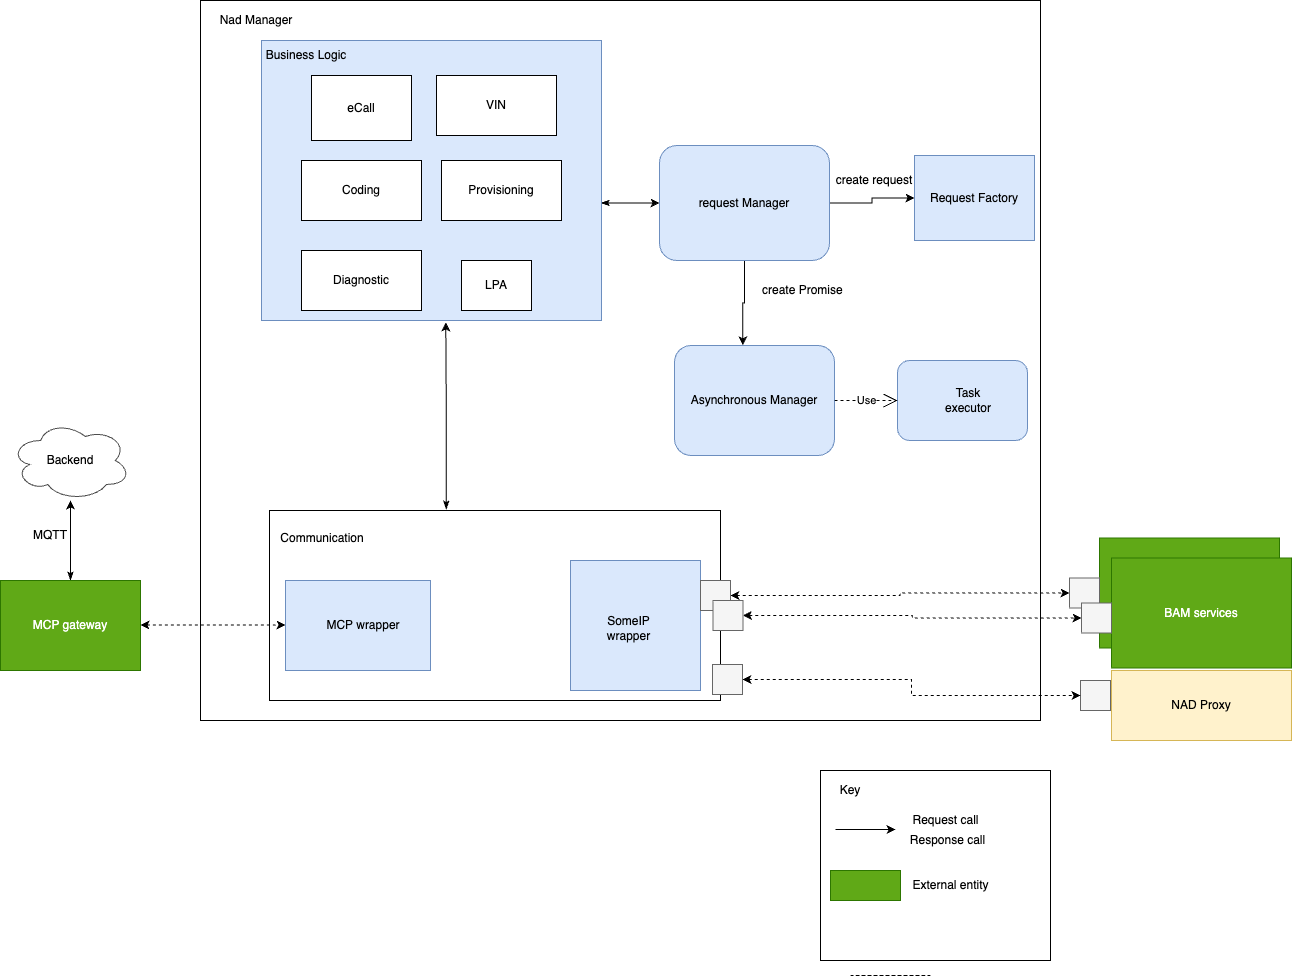

The diagram above was exported from draw.io. Its source (the exported page's mxGraphModel, read from the mxfile embedded in the PNG):
<mxGraphModel dx="1224" dy="1267" grid="1" gridSize="10" guides="1" tooltips="1" connect="1" arrows="1" fold="1" page="1" pageScale="1" pageWidth="850" pageHeight="1100" math="0" shadow="0">
  <root>
    <mxCell id="14pLYg8llGChTj-51ZtX-0" />
    <mxCell id="14pLYg8llGChTj-51ZtX-1" parent="14pLYg8llGChTj-51ZtX-0" />
    <mxCell id="14pLYg8llGChTj-51ZtX-2" value="" style="rounded=0;whiteSpace=wrap;html=1;fillColor=none;gradientColor=none;" vertex="1" parent="14pLYg8llGChTj-51ZtX-1">
      <mxGeometry x="2260" y="1740" width="230" height="190" as="geometry" />
    </mxCell>
    <mxCell id="14pLYg8llGChTj-51ZtX-3" value="Key" style="text;html=1;strokeColor=none;fillColor=none;align=center;verticalAlign=middle;whiteSpace=wrap;rounded=0;" vertex="1" parent="14pLYg8llGChTj-51ZtX-1">
      <mxGeometry x="2270" y="1750" width="40" height="20" as="geometry" />
    </mxCell>
    <mxCell id="14pLYg8llGChTj-51ZtX-4" value="" style="endArrow=classic;html=1;rounded=0;" edge="1" parent="14pLYg8llGChTj-51ZtX-1">
      <mxGeometry width="50" height="50" relative="1" as="geometry">
        <mxPoint x="2275" y="1799" as="sourcePoint" />
        <mxPoint x="2335" y="1799" as="targetPoint" />
      </mxGeometry>
    </mxCell>
    <mxCell id="14pLYg8llGChTj-51ZtX-5" value="Request call" style="text;html=1;strokeColor=none;fillColor=none;align=center;verticalAlign=middle;whiteSpace=wrap;rounded=0;" vertex="1" parent="14pLYg8llGChTj-51ZtX-1">
      <mxGeometry x="2343" y="1780" width="85" height="20" as="geometry" />
    </mxCell>
    <mxCell id="14pLYg8llGChTj-51ZtX-6" value="Response call" style="text;html=1;strokeColor=none;fillColor=none;align=center;verticalAlign=middle;whiteSpace=wrap;rounded=0;" vertex="1" parent="14pLYg8llGChTj-51ZtX-1">
      <mxGeometry x="2345" y="1800" width="85" height="20" as="geometry" />
    </mxCell>
    <mxCell id="14pLYg8llGChTj-51ZtX-7" value="" style="rounded=0;whiteSpace=wrap;html=1;fillColor=#60a917;strokeColor=#2D7600;fontColor=#ffffff;" vertex="1" parent="14pLYg8llGChTj-51ZtX-1">
      <mxGeometry x="2270" y="1840" width="70" height="30" as="geometry" />
    </mxCell>
    <mxCell id="14pLYg8llGChTj-51ZtX-8" value="External entity" style="text;html=1;strokeColor=none;fillColor=none;align=center;verticalAlign=middle;whiteSpace=wrap;rounded=0;" vertex="1" parent="14pLYg8llGChTj-51ZtX-1">
      <mxGeometry x="2348" y="1845" width="85" height="20" as="geometry" />
    </mxCell>
    <mxCell id="14pLYg8llGChTj-51ZtX-9" style="edgeStyle=orthogonalEdgeStyle;rounded=0;orthogonalLoop=1;jettySize=auto;html=1;exitX=1;exitY=0.5;exitDx=0;exitDy=0;entryX=0;entryY=0.5;entryDx=0;entryDy=0;" edge="1" parent="14pLYg8llGChTj-51ZtX-1">
      <mxGeometry relative="1" as="geometry">
        <mxPoint x="1295" y="-45" as="sourcePoint" />
      </mxGeometry>
    </mxCell>
    <mxCell id="14pLYg8llGChTj-51ZtX-10" style="edgeStyle=orthogonalEdgeStyle;rounded=0;orthogonalLoop=1;jettySize=auto;html=1;exitX=1;exitY=1;exitDx=0;exitDy=0;entryX=0;entryY=0.75;entryDx=0;entryDy=0;" edge="1" parent="14pLYg8llGChTj-51ZtX-1">
      <mxGeometry relative="1" as="geometry">
        <mxPoint x="1290.6066017177982" y="-34.393398282201815" as="sourcePoint" />
      </mxGeometry>
    </mxCell>
    <mxCell id="14pLYg8llGChTj-51ZtX-11" style="edgeStyle=orthogonalEdgeStyle;rounded=0;orthogonalLoop=1;jettySize=auto;html=1;exitX=1;exitY=0.5;exitDx=0;exitDy=0;entryX=0;entryY=0.5;entryDx=0;entryDy=0;dashed=1;endArrow=none;endFill=0;" edge="1" parent="14pLYg8llGChTj-51ZtX-1">
      <mxGeometry relative="1" as="geometry">
        <mxPoint x="2290" y="1944.9999999999995" as="sourcePoint" />
        <mxPoint x="2370" y="1944.9999999999995" as="targetPoint" />
      </mxGeometry>
    </mxCell>
    <mxCell id="14pLYg8llGChTj-51ZtX-12" value="" style="edgeStyle=orthogonalEdgeStyle;rounded=0;orthogonalLoop=1;jettySize=auto;html=1;endArrow=none;endFill=0;dashed=1;" edge="1" parent="14pLYg8llGChTj-51ZtX-1">
      <mxGeometry relative="1" as="geometry">
        <mxPoint x="2370" y="1944.9999999999995" as="sourcePoint" />
        <mxPoint x="2290" y="1944.9999999999995" as="targetPoint" />
      </mxGeometry>
    </mxCell>
    <mxCell id="14pLYg8llGChTj-51ZtX-13" value="" style="rounded=0;whiteSpace=wrap;html=1;" vertex="1" parent="14pLYg8llGChTj-51ZtX-1">
      <mxGeometry x="1640" y="970" width="840" height="720" as="geometry" />
    </mxCell>
    <mxCell id="14pLYg8llGChTj-51ZtX-15" style="edgeStyle=orthogonalEdgeStyle;rounded=0;orthogonalLoop=1;jettySize=auto;html=1;exitX=0.5;exitY=0;exitDx=0;exitDy=0;startArrow=classicThin;startFill=1;" edge="1" parent="14pLYg8llGChTj-51ZtX-1" source="14pLYg8llGChTj-51ZtX-16" target="14pLYg8llGChTj-51ZtX-32">
      <mxGeometry relative="1" as="geometry" />
    </mxCell>
    <mxCell id="14pLYg8llGChTj-51ZtX-16" value="MCP gateway" style="rounded=0;whiteSpace=wrap;html=1;fillColor=#60a917;strokeColor=#2D7600;fontColor=#ffffff;" vertex="1" parent="14pLYg8llGChTj-51ZtX-1">
      <mxGeometry x="1440" y="1550" width="140" height="90" as="geometry" />
    </mxCell>
    <mxCell id="14pLYg8llGChTj-51ZtX-17" style="edgeStyle=orthogonalEdgeStyle;rounded=0;orthogonalLoop=1;jettySize=auto;html=1;exitX=1;exitY=0.5;exitDx=0;exitDy=0;entryX=0;entryY=0.5;entryDx=0;entryDy=0;" edge="1" parent="14pLYg8llGChTj-51ZtX-1" source="14pLYg8llGChTj-51ZtX-19" target="14pLYg8llGChTj-51ZtX-20">
      <mxGeometry relative="1" as="geometry" />
    </mxCell>
    <mxCell id="14pLYg8llGChTj-51ZtX-18" style="edgeStyle=orthogonalEdgeStyle;rounded=0;orthogonalLoop=1;jettySize=auto;html=1;exitX=0.5;exitY=1;exitDx=0;exitDy=0;entryX=0.427;entryY=-0.002;entryDx=0;entryDy=0;entryPerimeter=0;" edge="1" parent="14pLYg8llGChTj-51ZtX-1" source="14pLYg8llGChTj-51ZtX-19" target="14pLYg8llGChTj-51ZtX-22">
      <mxGeometry relative="1" as="geometry" />
    </mxCell>
    <mxCell id="14pLYg8llGChTj-51ZtX-19" value="request Manager" style="rounded=1;whiteSpace=wrap;html=1;fillColor=#dae8fc;strokeColor=#6c8ebf;" vertex="1" parent="14pLYg8llGChTj-51ZtX-1">
      <mxGeometry x="2099" y="1115" width="170" height="115" as="geometry" />
    </mxCell>
    <mxCell id="14pLYg8llGChTj-51ZtX-20" value="Request Factory" style="rounded=0;whiteSpace=wrap;html=1;fillColor=#dae8fc;strokeColor=#6c8ebf;" vertex="1" parent="14pLYg8llGChTj-51ZtX-1">
      <mxGeometry x="2354" y="1125" width="120" height="85" as="geometry" />
    </mxCell>
    <mxCell id="14pLYg8llGChTj-51ZtX-21" value="" style="rounded=1;whiteSpace=wrap;html=1;fillColor=#dae8fc;strokeColor=#6c8ebf;" vertex="1" parent="14pLYg8llGChTj-51ZtX-1">
      <mxGeometry x="2337" y="1330" width="130" height="80" as="geometry" />
    </mxCell>
    <mxCell id="14pLYg8llGChTj-51ZtX-22" value="Asynchronous Manager" style="rounded=1;whiteSpace=wrap;html=1;fillColor=#dae8fc;strokeColor=#6c8ebf;" vertex="1" parent="14pLYg8llGChTj-51ZtX-1">
      <mxGeometry x="2114" y="1315" width="160" height="110" as="geometry" />
    </mxCell>
    <mxCell id="14pLYg8llGChTj-51ZtX-23" value="create Promise&amp;nbsp;" style="text;html=1;strokeColor=none;fillColor=none;align=center;verticalAlign=middle;whiteSpace=wrap;rounded=0;" vertex="1" parent="14pLYg8llGChTj-51ZtX-1">
      <mxGeometry x="2199" y="1250" width="90" height="20" as="geometry" />
    </mxCell>
    <mxCell id="14pLYg8llGChTj-51ZtX-24" value="BAM services" style="rounded=0;whiteSpace=wrap;html=1;fillColor=#60a917;strokeColor=#2D7600;fontColor=#ffffff;" vertex="1" parent="14pLYg8llGChTj-51ZtX-1">
      <mxGeometry x="2539" y="1507.5" width="180" height="110" as="geometry" />
    </mxCell>
    <mxCell id="14pLYg8llGChTj-51ZtX-25" value="Task executor" style="text;html=1;strokeColor=none;fillColor=none;align=center;verticalAlign=middle;whiteSpace=wrap;rounded=0;" vertex="1" parent="14pLYg8llGChTj-51ZtX-1">
      <mxGeometry x="2399" y="1360" width="18" height="20" as="geometry" />
    </mxCell>
    <mxCell id="14pLYg8llGChTj-51ZtX-26" value="create request" style="text;html=1;strokeColor=none;fillColor=none;align=center;verticalAlign=middle;whiteSpace=wrap;rounded=0;" vertex="1" parent="14pLYg8llGChTj-51ZtX-1">
      <mxGeometry x="2274" y="1140" width="80" height="20" as="geometry" />
    </mxCell>
    <mxCell id="14pLYg8llGChTj-51ZtX-27" value="Use" style="endArrow=open;endSize=12;dashed=1;html=1;exitX=1;exitY=0.5;exitDx=0;exitDy=0;entryX=0;entryY=0.5;entryDx=0;entryDy=0;" edge="1" parent="14pLYg8llGChTj-51ZtX-1" source="14pLYg8llGChTj-51ZtX-22" target="14pLYg8llGChTj-51ZtX-21">
      <mxGeometry width="160" relative="1" as="geometry">
        <mxPoint x="1889" y="1295" as="sourcePoint" />
        <mxPoint x="2049" y="1295" as="targetPoint" />
      </mxGeometry>
    </mxCell>
    <mxCell id="14pLYg8llGChTj-51ZtX-31" value="Nad Manager" style="text;html=1;strokeColor=none;fillColor=none;align=center;verticalAlign=middle;whiteSpace=wrap;rounded=0;" vertex="1" parent="14pLYg8llGChTj-51ZtX-1">
      <mxGeometry x="1651" y="980" width="90" height="20" as="geometry" />
    </mxCell>
    <mxCell id="14pLYg8llGChTj-51ZtX-32" value="Backend" style="ellipse;shape=cloud;whiteSpace=wrap;html=1;strokeColor=#4D4D4D;fillColor=none;gradientColor=none;" vertex="1" parent="14pLYg8llGChTj-51ZtX-1">
      <mxGeometry x="1450" y="1390" width="120" height="80" as="geometry" />
    </mxCell>
    <mxCell id="14pLYg8llGChTj-51ZtX-36" style="edgeStyle=orthogonalEdgeStyle;rounded=0;orthogonalLoop=1;jettySize=auto;html=1;exitX=0.392;exitY=-0.005;exitDx=0;exitDy=0;entryX=0.542;entryY=1.007;entryDx=0;entryDy=0;entryPerimeter=0;startArrow=classicThin;startFill=1;exitPerimeter=0;" edge="1" parent="14pLYg8llGChTj-51ZtX-1" source="PH_HvREe1qdusfj9qUIC-0" target="14pLYg8llGChTj-51ZtX-39">
      <mxGeometry relative="1" as="geometry">
        <mxPoint x="1910.5" y="1460" as="sourcePoint" />
      </mxGeometry>
    </mxCell>
    <mxCell id="14pLYg8llGChTj-51ZtX-38" style="edgeStyle=orthogonalEdgeStyle;rounded=0;orthogonalLoop=1;jettySize=auto;html=1;entryX=0;entryY=0.5;entryDx=0;entryDy=0;exitX=0.998;exitY=0.58;exitDx=0;exitDy=0;exitPerimeter=0;startArrow=classicThin;startFill=1;" edge="1" parent="14pLYg8llGChTj-51ZtX-1" source="14pLYg8llGChTj-51ZtX-39" target="14pLYg8llGChTj-51ZtX-19">
      <mxGeometry relative="1" as="geometry">
        <mxPoint x="2049" y="1173" as="sourcePoint" />
      </mxGeometry>
    </mxCell>
    <mxCell id="14pLYg8llGChTj-51ZtX-39" value="" style="rounded=0;whiteSpace=wrap;html=1;fillColor=#dae8fc;strokeColor=#6c8ebf;" vertex="1" parent="14pLYg8llGChTj-51ZtX-1">
      <mxGeometry x="1701" y="1010" width="340" height="280" as="geometry" />
    </mxCell>
    <mxCell id="14pLYg8llGChTj-51ZtX-40" value="Business Logic" style="text;html=1;strokeColor=none;fillColor=none;align=center;verticalAlign=middle;whiteSpace=wrap;rounded=0;" vertex="1" parent="14pLYg8llGChTj-51ZtX-1">
      <mxGeometry x="1701" y="1010" width="90" height="30" as="geometry" />
    </mxCell>
    <mxCell id="14pLYg8llGChTj-51ZtX-41" value="Coding" style="rounded=0;whiteSpace=wrap;html=1;" vertex="1" parent="14pLYg8llGChTj-51ZtX-1">
      <mxGeometry x="1741" y="1130" width="120" height="60" as="geometry" />
    </mxCell>
    <mxCell id="14pLYg8llGChTj-51ZtX-42" value="Provisioning" style="rounded=0;whiteSpace=wrap;html=1;" vertex="1" parent="14pLYg8llGChTj-51ZtX-1">
      <mxGeometry x="1881" y="1130" width="120" height="60" as="geometry" />
    </mxCell>
    <mxCell id="14pLYg8llGChTj-51ZtX-43" value="eCall" style="rounded=0;whiteSpace=wrap;html=1;" vertex="1" parent="14pLYg8llGChTj-51ZtX-1">
      <mxGeometry x="1751" y="1045" width="100" height="65" as="geometry" />
    </mxCell>
    <mxCell id="14pLYg8llGChTj-51ZtX-44" value="LPA" style="rounded=0;whiteSpace=wrap;html=1;" vertex="1" parent="14pLYg8llGChTj-51ZtX-1">
      <mxGeometry x="1901" y="1230" width="70" height="50" as="geometry" />
    </mxCell>
    <mxCell id="14pLYg8llGChTj-51ZtX-45" value="Diagnostic" style="rounded=0;whiteSpace=wrap;html=1;" vertex="1" parent="14pLYg8llGChTj-51ZtX-1">
      <mxGeometry x="1741" y="1220" width="120" height="60" as="geometry" />
    </mxCell>
    <mxCell id="14pLYg8llGChTj-51ZtX-46" value="VIN" style="rounded=0;whiteSpace=wrap;html=1;" vertex="1" parent="14pLYg8llGChTj-51ZtX-1">
      <mxGeometry x="1876" y="1045" width="120" height="60" as="geometry" />
    </mxCell>
    <mxCell id="14pLYg8llGChTj-51ZtX-47" value="BAM services" style="rounded=0;whiteSpace=wrap;html=1;fillColor=#60a917;strokeColor=#2D7600;fontColor=#ffffff;" vertex="1" parent="14pLYg8llGChTj-51ZtX-1">
      <mxGeometry x="2551" y="1527.5" width="180" height="110" as="geometry" />
    </mxCell>
    <mxCell id="14pLYg8llGChTj-51ZtX-48" value="" style="whiteSpace=wrap;html=1;aspect=fixed;fillColor=#f5f5f5;strokeColor=#666666;fontColor=#333333;" vertex="1" parent="14pLYg8llGChTj-51ZtX-1">
      <mxGeometry x="2509" y="1547.5" width="30" height="30" as="geometry" />
    </mxCell>
    <mxCell id="14pLYg8llGChTj-51ZtX-50" value="" style="whiteSpace=wrap;html=1;aspect=fixed;fillColor=#f5f5f5;strokeColor=#666666;fontColor=#333333;" vertex="1" parent="14pLYg8llGChTj-51ZtX-1">
      <mxGeometry x="2521" y="1572.5" width="30" height="30" as="geometry" />
    </mxCell>
    <mxCell id="14pLYg8llGChTj-51ZtX-53" value="MQTT" style="text;html=1;strokeColor=none;fillColor=none;align=center;verticalAlign=middle;whiteSpace=wrap;rounded=0;" vertex="1" parent="14pLYg8llGChTj-51ZtX-1">
      <mxGeometry x="1460" y="1490" width="60" height="30" as="geometry" />
    </mxCell>
    <mxCell id="14pLYg8llGChTj-51ZtX-54" style="edgeStyle=orthogonalEdgeStyle;rounded=0;orthogonalLoop=1;jettySize=auto;html=1;exitX=0.5;exitY=1;exitDx=0;exitDy=0;" edge="1" parent="14pLYg8llGChTj-51ZtX-1" source="14pLYg8llGChTj-51ZtX-31" target="14pLYg8llGChTj-51ZtX-31">
      <mxGeometry relative="1" as="geometry" />
    </mxCell>
    <mxCell id="PH_HvREe1qdusfj9qUIC-0" value="" style="rounded=0;whiteSpace=wrap;html=1;" vertex="1" parent="14pLYg8llGChTj-51ZtX-1">
      <mxGeometry x="1709" y="1480" width="451" height="190" as="geometry" />
    </mxCell>
    <mxCell id="PH_HvREe1qdusfj9qUIC-5" value="" style="rounded=0;whiteSpace=wrap;html=1;fillColor=#dae8fc;strokeColor=#6c8ebf;" vertex="1" parent="14pLYg8llGChTj-51ZtX-1">
      <mxGeometry x="1725" y="1550" width="145" height="90" as="geometry" />
    </mxCell>
    <mxCell id="PH_HvREe1qdusfj9qUIC-6" value="MCP wrapper" style="text;html=1;strokeColor=none;fillColor=none;align=center;verticalAlign=middle;whiteSpace=wrap;rounded=0;" vertex="1" parent="14pLYg8llGChTj-51ZtX-1">
      <mxGeometry x="1757.5" y="1585" width="90" height="20" as="geometry" />
    </mxCell>
    <mxCell id="PH_HvREe1qdusfj9qUIC-7" value="" style="rounded=0;whiteSpace=wrap;html=1;fillColor=#dae8fc;strokeColor=#6c8ebf;" vertex="1" parent="14pLYg8llGChTj-51ZtX-1">
      <mxGeometry x="2010" y="1530" width="130" height="130" as="geometry" />
    </mxCell>
    <mxCell id="PH_HvREe1qdusfj9qUIC-8" value="SomeIP wrapper" style="text;html=1;strokeColor=none;fillColor=none;align=center;verticalAlign=middle;whiteSpace=wrap;rounded=0;" vertex="1" parent="14pLYg8llGChTj-51ZtX-1">
      <mxGeometry x="2036" y="1587.5" width="65" height="20" as="geometry" />
    </mxCell>
    <mxCell id="PH_HvREe1qdusfj9qUIC-9" value="Communication" style="text;html=1;strokeColor=none;fillColor=none;align=center;verticalAlign=middle;whiteSpace=wrap;rounded=0;" vertex="1" parent="14pLYg8llGChTj-51ZtX-1">
      <mxGeometry x="1715" y="1490" width="94" height="35" as="geometry" />
    </mxCell>
    <mxCell id="PH_HvREe1qdusfj9qUIC-10" style="edgeStyle=orthogonalEdgeStyle;rounded=1;orthogonalLoop=1;jettySize=auto;html=1;exitX=1;exitY=0.5;exitDx=0;exitDy=0;entryX=0;entryY=0.5;entryDx=0;entryDy=0;dashed=1;startArrow=classic;startFill=1;" edge="1" parent="14pLYg8llGChTj-51ZtX-1">
      <mxGeometry relative="1" as="geometry">
        <mxPoint x="1580" y="1594.5" as="sourcePoint" />
        <mxPoint x="1725" y="1594.5" as="targetPoint" />
      </mxGeometry>
    </mxCell>
    <mxCell id="PH_HvREe1qdusfj9qUIC-16" style="edgeStyle=orthogonalEdgeStyle;rounded=0;orthogonalLoop=1;jettySize=auto;html=1;exitX=1;exitY=0.5;exitDx=0;exitDy=0;entryX=0;entryY=0.5;entryDx=0;entryDy=0;dashed=1;startArrow=classic;startFill=1;" edge="1" parent="14pLYg8llGChTj-51ZtX-1" source="PH_HvREe1qdusfj9qUIC-13" target="14pLYg8llGChTj-51ZtX-48">
      <mxGeometry relative="1" as="geometry" />
    </mxCell>
    <mxCell id="PH_HvREe1qdusfj9qUIC-13" value="" style="whiteSpace=wrap;html=1;aspect=fixed;fillColor=#f5f5f5;strokeColor=#666666;fontColor=#333333;" vertex="1" parent="14pLYg8llGChTj-51ZtX-1">
      <mxGeometry x="2140" y="1550" width="30" height="30" as="geometry" />
    </mxCell>
    <mxCell id="PH_HvREe1qdusfj9qUIC-15" style="edgeStyle=orthogonalEdgeStyle;rounded=0;orthogonalLoop=1;jettySize=auto;html=1;exitX=1;exitY=0.5;exitDx=0;exitDy=0;entryX=0;entryY=0.5;entryDx=0;entryDy=0;dashed=1;startArrow=classic;startFill=1;" edge="1" parent="14pLYg8llGChTj-51ZtX-1" source="PH_HvREe1qdusfj9qUIC-14" target="14pLYg8llGChTj-51ZtX-50">
      <mxGeometry relative="1" as="geometry" />
    </mxCell>
    <mxCell id="PH_HvREe1qdusfj9qUIC-14" value="" style="whiteSpace=wrap;html=1;aspect=fixed;fillColor=#f5f5f5;strokeColor=#666666;fontColor=#333333;" vertex="1" parent="14pLYg8llGChTj-51ZtX-1">
      <mxGeometry x="2152.5" y="1570" width="30" height="30" as="geometry" />
    </mxCell>
    <mxCell id="VBqbC3vk2Zj9rPXLA_Pa-0" value="NAD Proxy" style="rounded=0;whiteSpace=wrap;html=1;fillColor=#fff2cc;strokeColor=#d6b656;" vertex="1" parent="14pLYg8llGChTj-51ZtX-1">
      <mxGeometry x="2551" y="1640" width="180" height="70" as="geometry" />
    </mxCell>
    <mxCell id="VBqbC3vk2Zj9rPXLA_Pa-1" value="" style="whiteSpace=wrap;html=1;aspect=fixed;fillColor=#f5f5f5;strokeColor=#666666;fontColor=#333333;" vertex="1" parent="14pLYg8llGChTj-51ZtX-1">
      <mxGeometry x="2520" y="1650" width="30" height="30" as="geometry" />
    </mxCell>
    <mxCell id="VBqbC3vk2Zj9rPXLA_Pa-2" style="edgeStyle=orthogonalEdgeStyle;rounded=0;orthogonalLoop=1;jettySize=auto;html=1;exitX=1;exitY=0.5;exitDx=0;exitDy=0;entryX=0;entryY=0.5;entryDx=0;entryDy=0;dashed=1;startArrow=classic;startFill=1;" edge="1" parent="14pLYg8llGChTj-51ZtX-1" source="VBqbC3vk2Zj9rPXLA_Pa-3" target="VBqbC3vk2Zj9rPXLA_Pa-1">
      <mxGeometry relative="1" as="geometry" />
    </mxCell>
    <mxCell id="VBqbC3vk2Zj9rPXLA_Pa-3" value="" style="whiteSpace=wrap;html=1;aspect=fixed;fillColor=#f5f5f5;strokeColor=#666666;fontColor=#333333;" vertex="1" parent="14pLYg8llGChTj-51ZtX-1">
      <mxGeometry x="2152" y="1634" width="30" height="30" as="geometry" />
    </mxCell>
  </root>
</mxGraphModel>